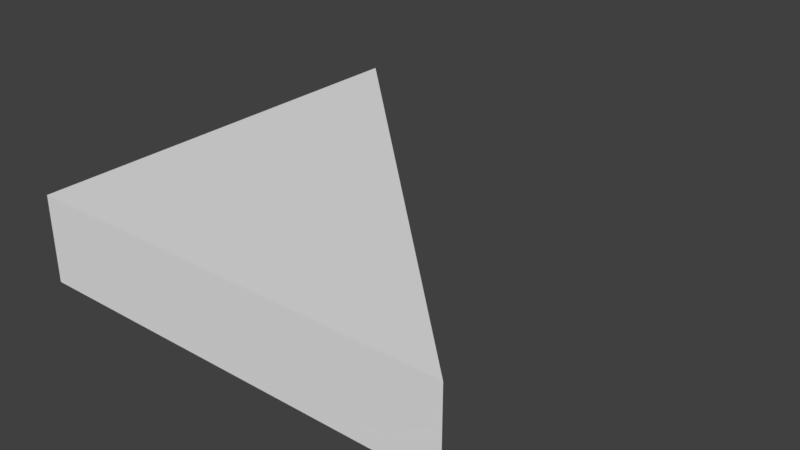 # Source: A_FloorTri_1x1x0.blend  (saved by Blender 2.79.0; exported with 4.5.12 LTS)
import bpy
from mathutils import Matrix  # noqa: F401  (used for matrix-valued properties, if any)

bpy.ops.wm.read_factory_settings(use_empty=True)
scene = bpy.context.scene
scene.name = 'Scene'

# ---- collections
col_collection_1 = bpy.data.collections.new('Collection 1'); scene.collection.children.link(col_collection_1)

# ---- world
world_world = bpy.data.worlds.new('World'); scene.world = world_world
world_world.color = (0.05088, 0.05088, 0.05088)
world_world.use_sun_shadow = False
world_world.sun_shadow_jitter_overblur = 0.0
world_world.cycles.sampling_method = 'MANUAL'

# ---- meshes
me_cube = bpy.data.meshes.new('Cube')
me_cube.from_pydata([(1.0, -1.788e-07, -0.2), (1.192e-07, -8.941e-08, -0.2), (3.874e-07, 1.0, -0.2), (1.0, -4.47e-07, 0.0), (0.0, 0.0, 0.0), (2.384e-07, 1.0, 0.0)], [], [(3, 0, 2, 5), (5, 4, 3), (0, 3, 4, 1), (1, 4, 5, 2), (1, 2, 0)])
me_cube.use_remesh_preserve_volume = False
me_cube.use_remesh_preserve_attributes = False
me_cube.use_mirror_vertex_groups = False
me_cube.update()

# ---- objects
ob_floortri_1x1x0 = bpy.data.objects.new('FloorTri_1x1x0', me_cube)

# ---- transforms, parenting, visibility, modifiers, constraints
ob_floortri_1x1x0.location = (0.0, 0.0, 0.0)
ob_floortri_1x1x0.lock_rotations_4d = False
ob_floortri_1x1x0.empty_display_type = 'ARROWS'
ob_floortri_1x1x0.lineart.crease_threshold = 0.0

# ---- collection membership
col_collection_1.objects.link(ob_floortri_1x1x0)

# ---- scene / render settings (as saved in the file)
scene.frame_start = 1; scene.frame_end = 250; scene.frame_set(1)
scene.render.engine = 'BLENDER_EEVEE_NEXT'
scene.render.resolution_percentage = 50
scene.render.dither_intensity = 0.0
scene.cycles.use_denoising = False
scene.cycles.samples = 128
scene.cycles.sampling_pattern = 'TABULATED_SOBOL'
scene.cycles.use_adaptive_sampling = False
scene.cycles.use_light_tree = False
scene.cycles.blur_glossy = 0.0
scene.cycles.sample_clamp_indirect = 0.0
scene.view_settings.view_transform = 'Standard'
bpy.context.view_layer.update()

# ---- added for rendering (the .blend has no active camera and no usable light): camera, sun
cam_auto = bpy.data.cameras.new('AutoCamera')
cam_auto.lens = 50.0
cam_auto.sensor_width = 36.0
cam_auto.clip_end = 1000.0
ob_auto_camera = bpy.data.objects.new('AutoCamera', cam_auto)
scene.collection.objects.link(ob_auto_camera)
ob_auto_camera.location = (1.82149, -1.08578, 0.957188)
ob_auto_camera.rotation_euler = (1.09748, -7.21219e-08, 0.694738)
scene.camera = ob_auto_camera
light_auto_sun = bpy.data.lights.new('AutoSun', 'SUN')
light_auto_sun.energy = 3.0
light_auto_sun.angle = 0.0523599
ob_auto_sun = bpy.data.objects.new('AutoSun', light_auto_sun)
scene.collection.objects.link(ob_auto_sun)
ob_auto_sun.rotation_euler = (0.872665, 0.174533, 0.523599)
bpy.context.view_layer.update()

